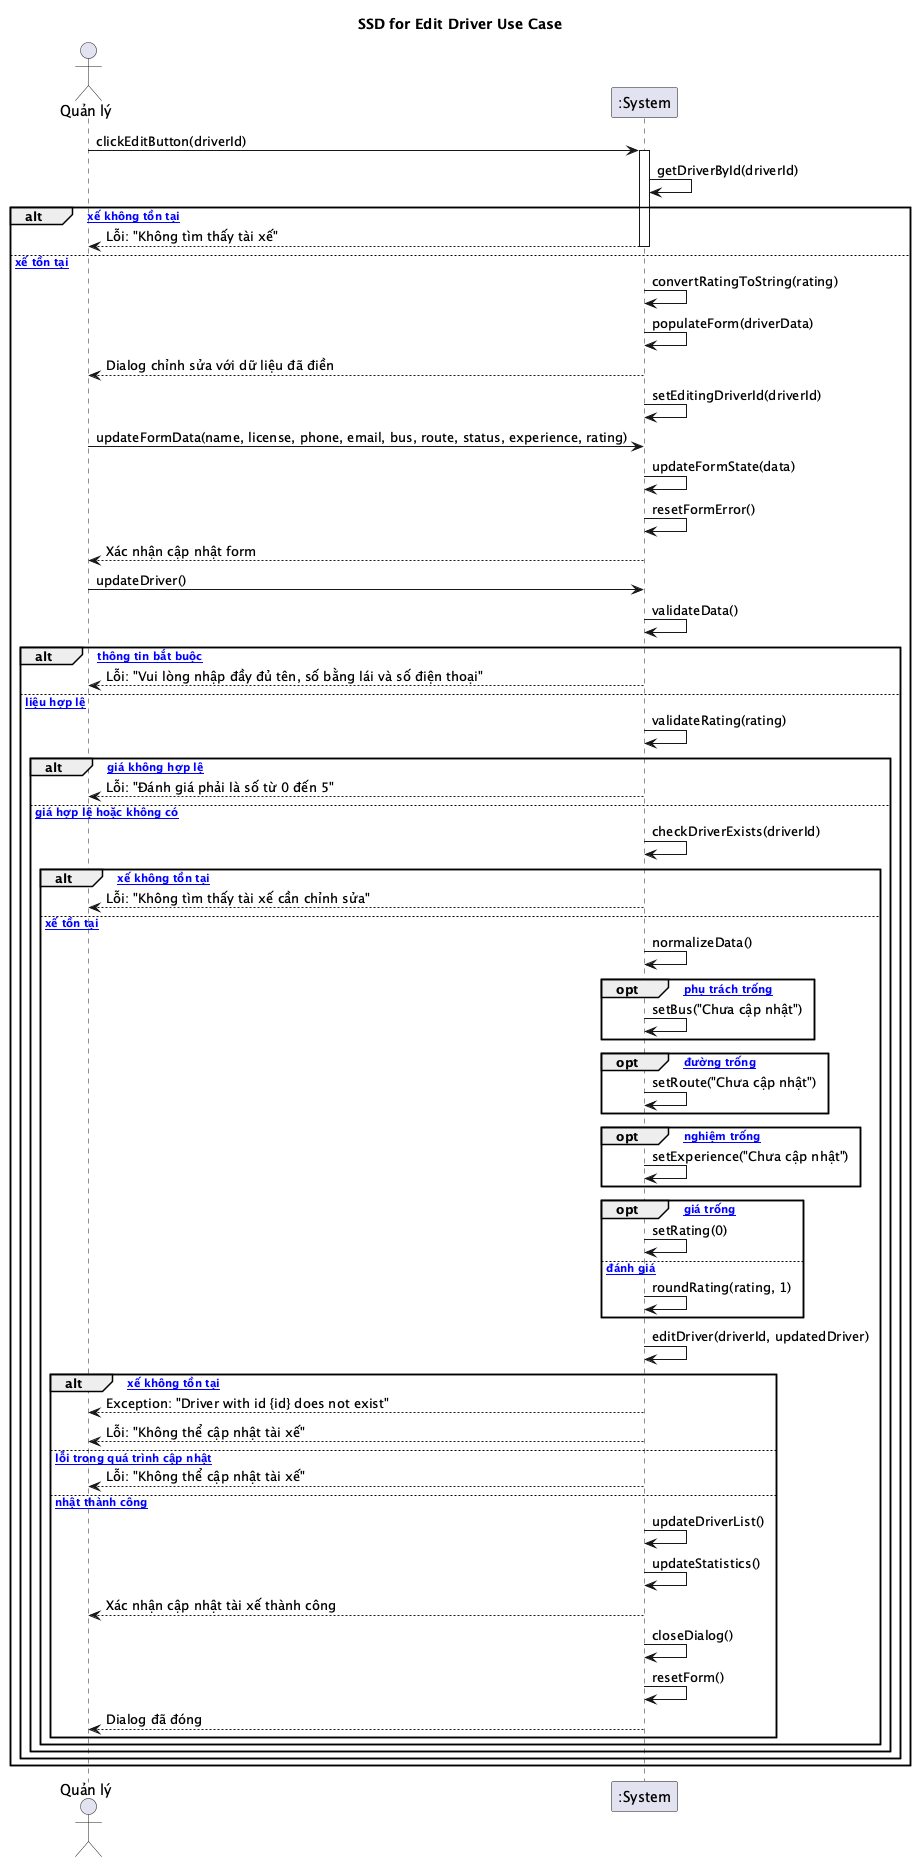

The diagram above was rendered by PlantUML. Its source (embedded in the PNG):
@startuml
title SSD for Edit Driver Use Case

actor "Quản lý" as Manager
participant ":System" as System

Manager -> System: clickEditButton(driverId)
activate System
System -> System: getDriverById(driverId)

alt [Tài xế không tồn tại]
    System --> Manager: Lỗi: "Không tìm thấy tài xế"
    deactivate System
else [Tài xế tồn tại]
    System -> System: convertRatingToString(rating)
    System -> System: populateForm(driverData)
    System --> Manager: Dialog chỉnh sửa với dữ liệu đã điền
    System -> System: setEditingDriverId(driverId)
    
    Manager -> System: updateFormData(name, license, phone, email, bus, route, status, experience, rating)
    System -> System: updateFormState(data)
    System -> System: resetFormError()
    System --> Manager: Xác nhận cập nhật form
    
    Manager -> System: updateDriver()
    System -> System: validateData()
    
    alt [Thiếu thông tin bắt buộc]
        System --> Manager: Lỗi: "Vui lòng nhập đầy đủ tên, số bằng lái và số điện thoại"
        deactivate System
    else [Dữ liệu hợp lệ]
        System -> System: validateRating(rating)
        
        alt [Đánh giá không hợp lệ]
            System --> Manager: Lỗi: "Đánh giá phải là số từ 0 đến 5"
            deactivate System
        else [Đánh giá hợp lệ hoặc không có]
            System -> System: checkDriverExists(driverId)
            
            alt [Tài xế không tồn tại]
                System --> Manager: Lỗi: "Không tìm thấy tài xế cần chỉnh sửa"
                deactivate System
            else [Tài xế tồn tại]
                System -> System: normalizeData()
                opt [Xe phụ trách trống]
                    System -> System: setBus("Chưa cập nhật")
                end
                
                opt [Tuyến đường trống]
                    System -> System: setRoute("Chưa cập nhật")
                end
                
                opt [Kinh nghiệm trống]
                    System -> System: setExperience("Chưa cập nhật")
                end
                
                opt [Đánh giá trống]
                    System -> System: setRating(0)
                else [Có đánh giá]
                    System -> System: roundRating(rating, 1)
                end
                
                System -> System: editDriver(driverId, updatedDriver)
                
                alt [Tài xế không tồn tại]
                    System --> Manager: Exception: "Driver with id {id} does not exist"
                    System --> Manager: Lỗi: "Không thể cập nhật tài xế"
                    deactivate System
                else [Có lỗi trong quá trình cập nhật]
                    System --> Manager: Lỗi: "Không thể cập nhật tài xế"
                    deactivate System
                else [Cập nhật thành công]
                    System -> System: updateDriverList()
                    System -> System: updateStatistics()
                    System --> Manager: Xác nhận cập nhật tài xế thành công
                    System -> System: closeDialog()
                    System -> System: resetForm()
                    System --> Manager: Dialog đã đóng
                    deactivate System
                end
            end
        end
    end
end

@enduml